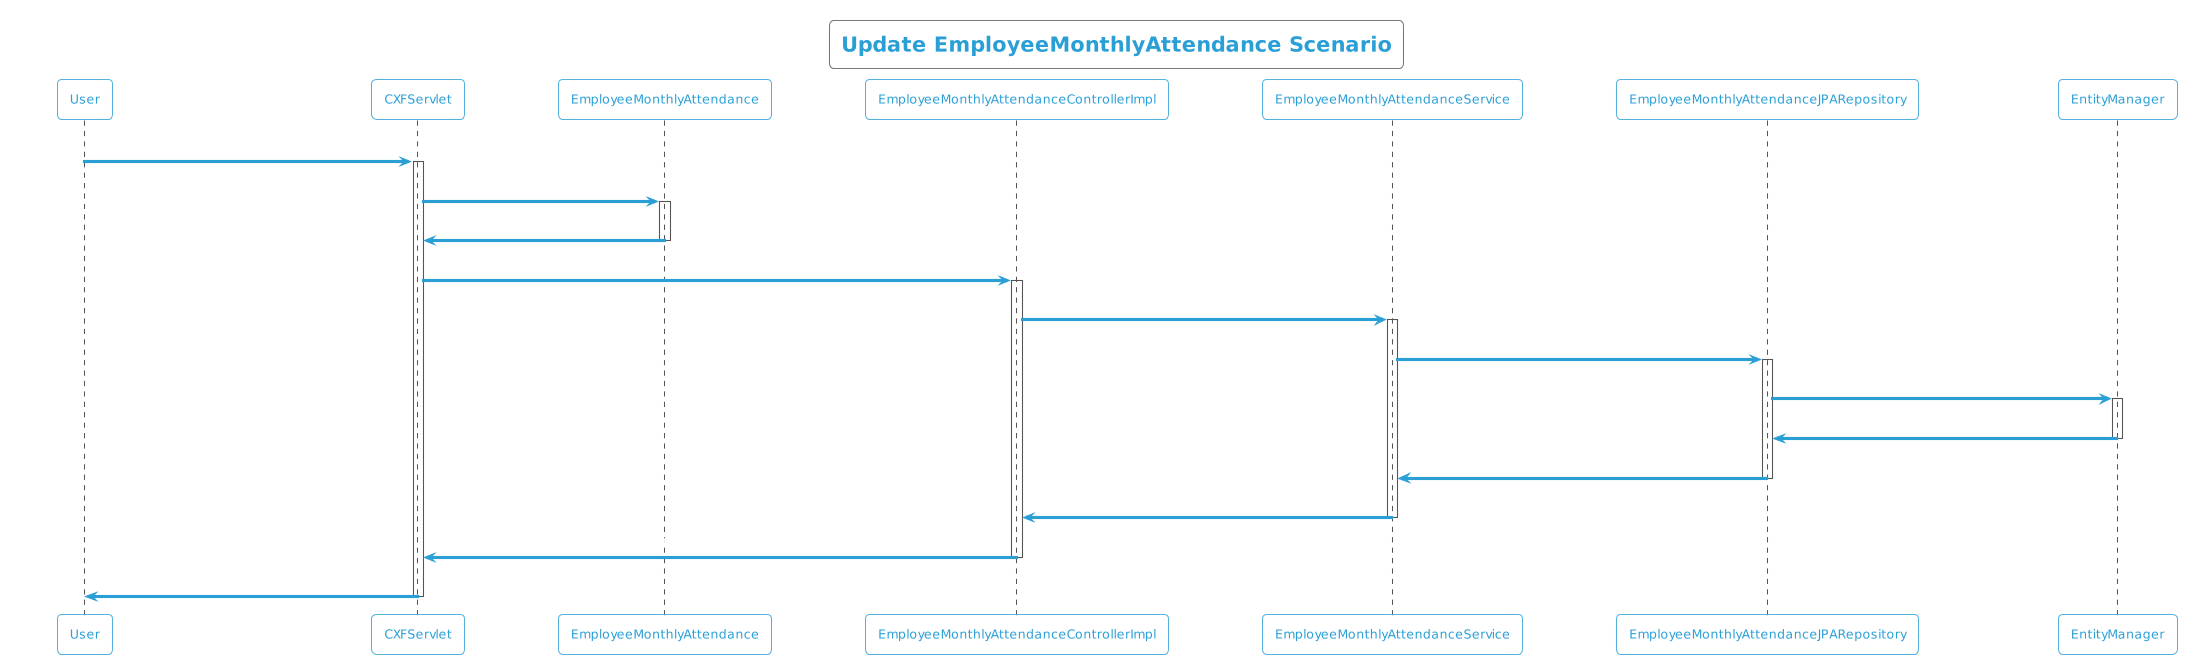

The diagram above was rendered by PlantUML. Its source (embedded in the PNG):
@startuml
!theme cyborg-outline
title Update EmployeeMonthlyAttendance Scenario
participant User
User -> CXFServlet: UPDATE, EmployeeMonthlyAttendance
activate CXFServlet
CXFServlet -> EmployeeMonthlyAttendance: << update >>
activate EmployeeMonthlyAttendance
EmployeeMonthlyAttendance -> CXFServlet: << instance >>
deactivate EmployeeMonthlyAttendance
CXFServlet -> EmployeeMonthlyAttendanceControllerImpl: update(:EmployeeMonthlyAttendance)
activate EmployeeMonthlyAttendanceControllerImpl
EmployeeMonthlyAttendanceControllerImpl -> EmployeeMonthlyAttendanceService: update(:EmployeeMonthlyAttendance)
activate EmployeeMonthlyAttendanceService
EmployeeMonthlyAttendanceService -> EmployeeMonthlyAttendanceJPARepository: update(:EmployeeMonthlyAttendance)
activate EmployeeMonthlyAttendanceJPARepository
EmployeeMonthlyAttendanceJPARepository -> EntityManager: update(:EmployeeMonthlyAttendance)
activate EntityManager
EntityManager -> EmployeeMonthlyAttendanceJPARepository: << persisted EmployeeMonthlyAttendance >>
deactivate EntityManager
EmployeeMonthlyAttendanceJPARepository -> EmployeeMonthlyAttendanceService: << persisted EmployeeMonthlyAttendance >>
deactivate EmployeeMonthlyAttendanceJPARepository
EmployeeMonthlyAttendanceService -> EmployeeMonthlyAttendanceControllerImpl: << persisted EmployeeMonthlyAttendance >>
deactivate EmployeeMonthlyAttendanceService
EmployeeMonthlyAttendanceControllerImpl -> CXFServlet: << persisted EmployeeMonthlyAttendance >>
deactivate EmployeeMonthlyAttendanceControllerImpl
CXFServlet -> User: marshalled EmployeeMonthlyAttendance XML
deactivate CXFServlet
@enduml